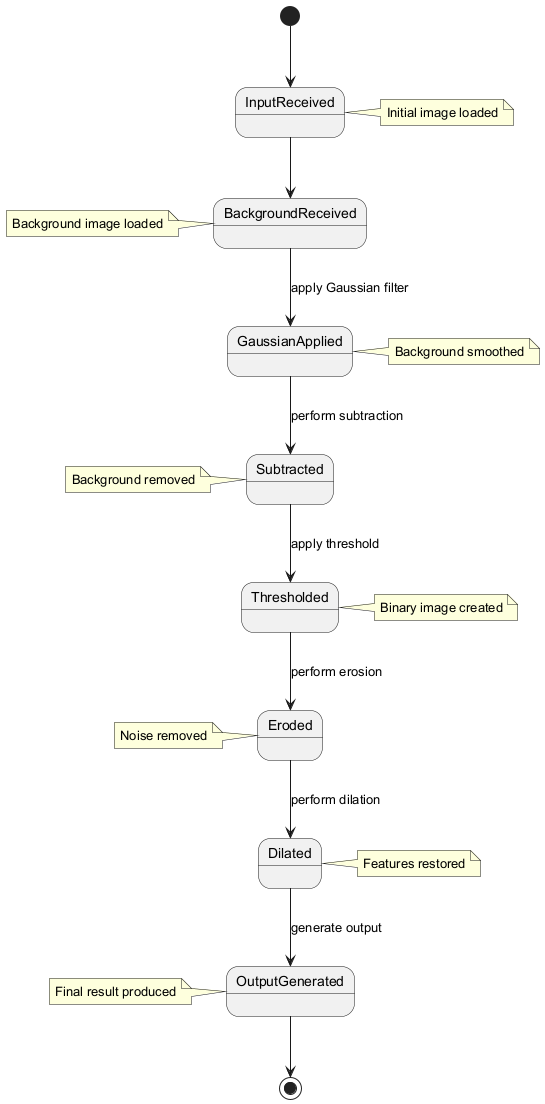

The diagram above was rendered by PlantUML. Its source (embedded in the PNG):
@startuml
[*] --> InputReceived
InputReceived --> BackgroundReceived
BackgroundReceived --> GaussianApplied : apply Gaussian filter
GaussianApplied --> Subtracted : perform subtraction
Subtracted --> Thresholded : apply threshold
Thresholded --> Eroded : perform erosion
Eroded --> Dilated : perform dilation
Dilated --> OutputGenerated : generate output
OutputGenerated --> [*]

note right of InputReceived: Initial image loaded
note left of BackgroundReceived: Background image loaded
note right of GaussianApplied: Background smoothed
note left of Subtracted: Background removed
note right of Thresholded: Binary image created
note left of Eroded: Noise removed
note right of Dilated: Features restored
note left of OutputGenerated: Final result produced
@enduml